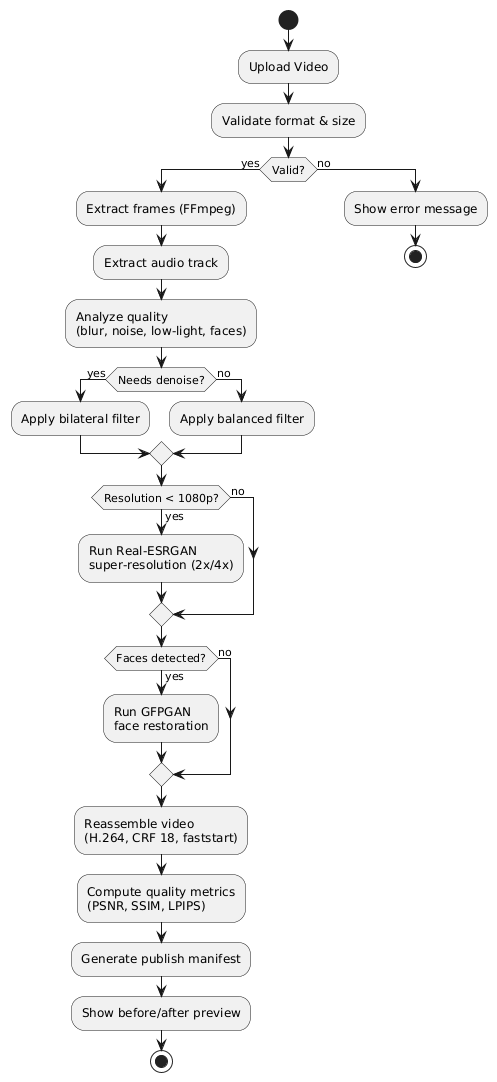

The diagram above was rendered by PlantUML. Its source (embedded in the PNG):
@startuml
start
:Upload Video;
:Validate format & size;
if (Valid?) then (yes)
  :Extract frames (FFmpeg);
  :Extract audio track;
  :Analyze quality\n(blur, noise, low-light, faces);

  if (Needs denoise?) then (yes)
    :Apply bilateral filter;
  else (no)
    :Apply balanced filter;
  endif

  if (Resolution < 1080p?) then (yes)
    :Run Real-ESRGAN\nsuper-resolution (2x/4x);
  else (no)
  endif

  if (Faces detected?) then (yes)
    :Run GFPGAN\nface restoration;
  else (no)
  endif

  :Reassemble video\n(H.264, CRF 18, faststart);
  :Compute quality metrics\n(PSNR, SSIM, LPIPS);
  :Generate publish manifest;
  :Show before/after preview;
  stop
else (no)
  :Show error message;
  stop
endif
@enduml